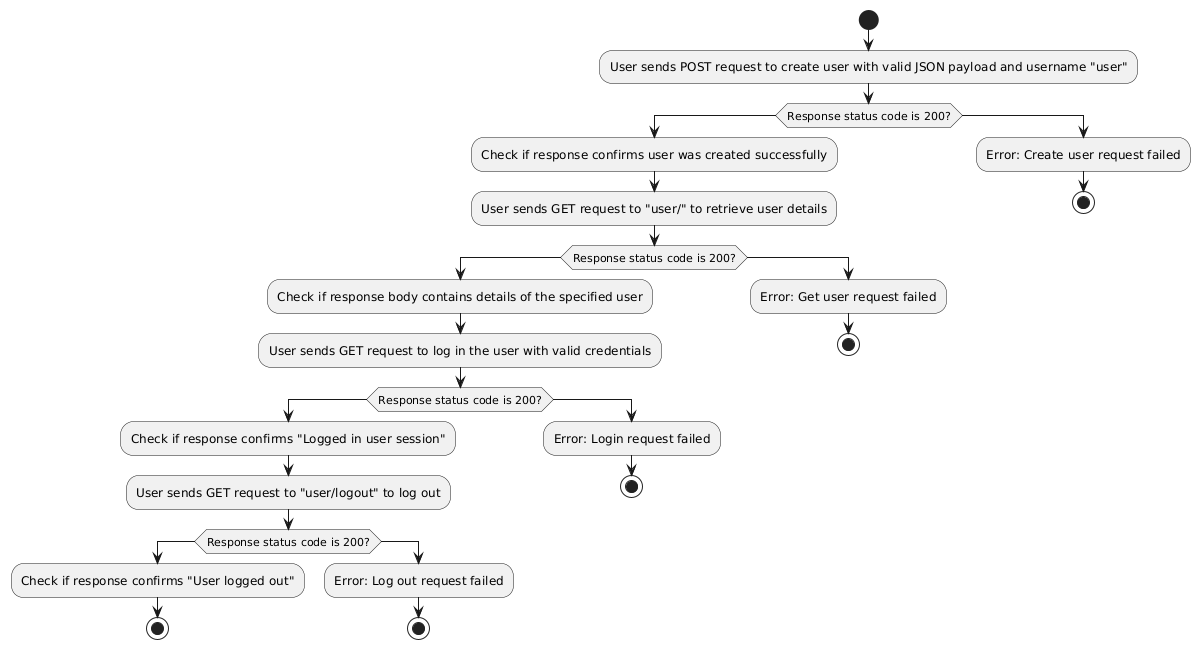

The diagram above was rendered by PlantUML. Its source (embedded in the PNG):
@startuml
' === Scenario: Create, retrieve, log in, and log out a user in one test ===
start
    :User sends POST request to create user with valid JSON payload and username "user";
    if (Response status code is 200?) then
        :Check if response confirms user was created successfully;
        
        :User sends GET request to "user/" to retrieve user details;
         if (Response status code is 200?) then
            :Check if response body contains details of the specified user;
            
              :User sends GET request to log in the user with valid credentials;
              if (Response status code is 200?) then
                 :Check if response confirms "Logged in user session";
                   
                    :User sends GET request to "user/logout" to log out;
                     if (Response status code is 200?) then
                      :Check if response confirms "User logged out";
                        stop
                      else
                          :Error: Log out request failed;
                            stop
                      endif
                else
                 :Error: Login request failed;
                  stop
               endif
          else
            :Error: Get user request failed;
             stop
         endif
    else
        :Error: Create user request failed;
        stop
    endif
@enduml